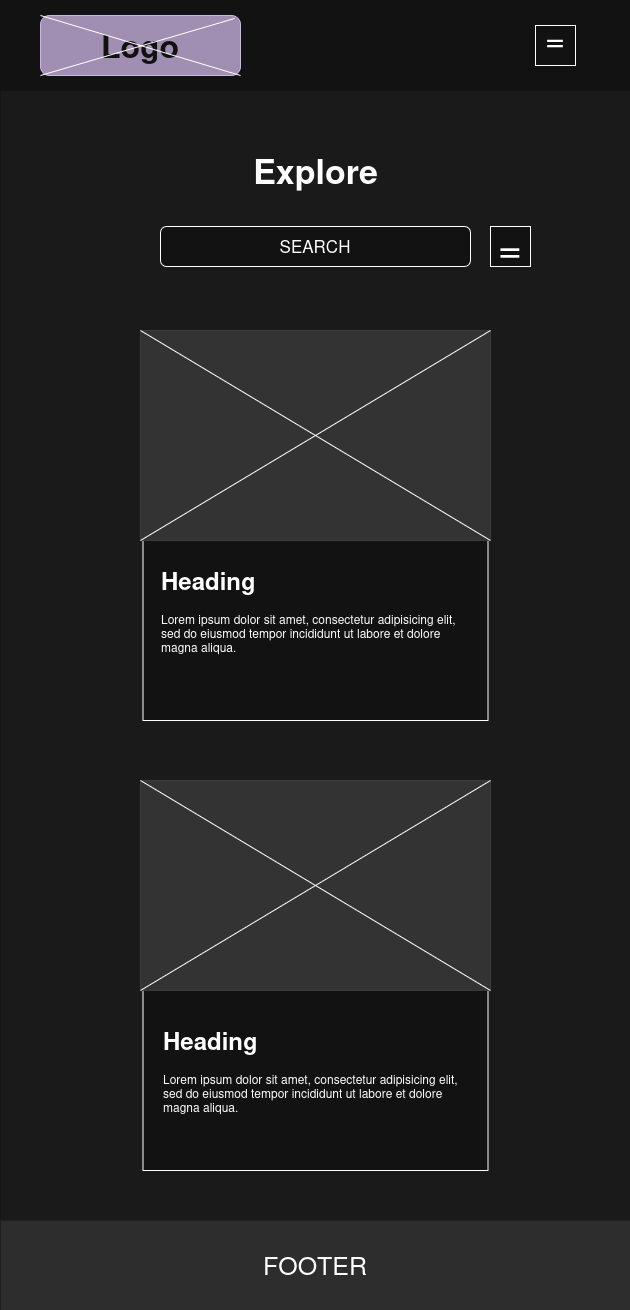

The diagram above was exported from draw.io. Its source (the exported page's mxGraphModel, read from the mxfile embedded in the PNG):
<mxGraphModel dx="1360" dy="2995" grid="1" gridSize="10" guides="1" tooltips="1" connect="1" arrows="1" fold="1" page="1" pageScale="1" pageWidth="850" pageHeight="1100" math="0" shadow="0">
  <root>
    <mxCell id="0" />
    <mxCell id="1" parent="0" />
    <mxCell id="bKXc13pgHNT9K1kptzCm-7" value="" style="rounded=0;whiteSpace=wrap;html=1;strokeColor=none;fillColor=light-dark(#FFFFFF,#1A1A1A);" vertex="1" parent="1">
      <mxGeometry y="-1020" width="630" height="1130" as="geometry" />
    </mxCell>
    <mxCell id="bKXc13pgHNT9K1kptzCm-8" value="&lt;font style=&quot;font-size: 25px;&quot;&gt;FOOTER&lt;/font&gt;" style="rounded=0;whiteSpace=wrap;html=1;shadow=0;glass=0;gradientColor=none;strokeColor=none;fillColor=light-dark(#FFFFFF,#2D2D2D);" vertex="1" parent="1">
      <mxGeometry y="110" width="630" height="90" as="geometry" />
    </mxCell>
    <mxCell id="bKXc13pgHNT9K1kptzCm-9" value="&lt;font style=&quot;font-size: 34px;&quot;&gt;Explore&lt;/font&gt;" style="text;strokeColor=none;fillColor=none;html=1;fontSize=24;fontStyle=1;verticalAlign=middle;align=center;" vertex="1" parent="1">
      <mxGeometry x="265" y="-960" width="100" height="40" as="geometry" />
    </mxCell>
    <mxCell id="bKXc13pgHNT9K1kptzCm-10" value="" style="rounded=0;whiteSpace=wrap;html=1;strokeColor=default;" vertex="1" parent="1">
      <mxGeometry x="142.5" y="-780" width="345" height="390" as="geometry" />
    </mxCell>
    <mxCell id="bKXc13pgHNT9K1kptzCm-11" value="" style="rounded=0;whiteSpace=wrap;html=1;fillColor=light-dark(#000000,#333333);fillStyle=solid;strokeColor=light-dark(#000000,#3C3C3C);" vertex="1" parent="1">
      <mxGeometry x="140" y="-780" width="350" height="210" as="geometry" />
    </mxCell>
    <mxCell id="bKXc13pgHNT9K1kptzCm-12" value="" style="endArrow=none;html=1;rounded=0;exitX=0;exitY=0;exitDx=0;exitDy=0;entryX=1;entryY=1;entryDx=0;entryDy=0;" edge="1" parent="1" source="bKXc13pgHNT9K1kptzCm-11" target="bKXc13pgHNT9K1kptzCm-11">
      <mxGeometry width="50" height="50" relative="1" as="geometry">
        <mxPoint x="450" y="-600" as="sourcePoint" />
        <mxPoint x="500" y="-650" as="targetPoint" />
      </mxGeometry>
    </mxCell>
    <mxCell id="bKXc13pgHNT9K1kptzCm-13" value="" style="endArrow=none;html=1;rounded=0;exitX=0;exitY=1;exitDx=0;exitDy=0;entryX=1;entryY=0;entryDx=0;entryDy=0;" edge="1" parent="1" source="bKXc13pgHNT9K1kptzCm-11" target="bKXc13pgHNT9K1kptzCm-11">
      <mxGeometry width="50" height="50" relative="1" as="geometry">
        <mxPoint x="450" y="-600" as="sourcePoint" />
        <mxPoint x="500" y="-650" as="targetPoint" />
      </mxGeometry>
    </mxCell>
    <mxCell id="bKXc13pgHNT9K1kptzCm-14" value="" style="rounded=0;whiteSpace=wrap;html=1;strokeColor=default;" vertex="1" parent="1">
      <mxGeometry x="142.5" y="-330" width="345" height="390" as="geometry" />
    </mxCell>
    <mxCell id="bKXc13pgHNT9K1kptzCm-15" value="" style="rounded=0;whiteSpace=wrap;html=1;fillColor=light-dark(#000000,#333333);fillStyle=solid;strokeColor=light-dark(#000000,#3C3C3C);" vertex="1" parent="1">
      <mxGeometry x="140" y="-330" width="350" height="210" as="geometry" />
    </mxCell>
    <mxCell id="bKXc13pgHNT9K1kptzCm-16" value="" style="endArrow=none;html=1;rounded=0;exitX=0;exitY=0;exitDx=0;exitDy=0;entryX=1;entryY=1;entryDx=0;entryDy=0;" edge="1" parent="1" source="bKXc13pgHNT9K1kptzCm-15" target="bKXc13pgHNT9K1kptzCm-15">
      <mxGeometry width="50" height="50" relative="1" as="geometry">
        <mxPoint x="450" y="-150" as="sourcePoint" />
        <mxPoint x="500" y="-200" as="targetPoint" />
      </mxGeometry>
    </mxCell>
    <mxCell id="bKXc13pgHNT9K1kptzCm-17" value="" style="endArrow=none;html=1;rounded=0;exitX=0;exitY=1;exitDx=0;exitDy=0;entryX=1;entryY=0;entryDx=0;entryDy=0;" edge="1" parent="1" source="bKXc13pgHNT9K1kptzCm-15" target="bKXc13pgHNT9K1kptzCm-15">
      <mxGeometry width="50" height="50" relative="1" as="geometry">
        <mxPoint x="450" y="-150" as="sourcePoint" />
        <mxPoint x="500" y="-200" as="targetPoint" />
      </mxGeometry>
    </mxCell>
    <mxCell id="bKXc13pgHNT9K1kptzCm-18" value="&lt;h1 style=&quot;margin-top: 0px;&quot;&gt;Heading&lt;/h1&gt;&lt;p&gt;Lorem ipsum dolor sit amet, consectetur adipisicing elit, sed do eiusmod tempor incididunt ut labore et dolore magna aliqua.&lt;/p&gt;" style="text;html=1;whiteSpace=wrap;overflow=hidden;rounded=0;" vertex="1" parent="1">
      <mxGeometry x="158.75" y="-550" width="310" height="120" as="geometry" />
    </mxCell>
    <mxCell id="bKXc13pgHNT9K1kptzCm-19" value="&lt;h1 style=&quot;margin-top: 0px;&quot;&gt;Heading&lt;/h1&gt;&lt;p&gt;Lorem ipsum dolor sit amet, consectetur adipisicing elit, sed do eiusmod tempor incididunt ut labore et dolore magna aliqua.&lt;/p&gt;" style="text;html=1;whiteSpace=wrap;overflow=hidden;rounded=0;" vertex="1" parent="1">
      <mxGeometry x="161.25" y="-90" width="310" height="120" as="geometry" />
    </mxCell>
    <mxCell id="bKXc13pgHNT9K1kptzCm-20" value="&lt;font style=&quot;font-size: 17px;&quot;&gt;SEARCH&lt;/font&gt;" style="rounded=1;whiteSpace=wrap;html=1;" vertex="1" parent="1">
      <mxGeometry x="160" y="-884" width="310" height="40" as="geometry" />
    </mxCell>
    <mxCell id="bKXc13pgHNT9K1kptzCm-21" value="&lt;font style=&quot;font-size: 39px;&quot;&gt;=&lt;/font&gt;" style="whiteSpace=wrap;html=1;aspect=fixed;" vertex="1" parent="1">
      <mxGeometry x="490" y="-884" width="40" height="40" as="geometry" />
    </mxCell>
    <mxCell id="bKXc13pgHNT9K1kptzCm-24" value="" style="rounded=0;whiteSpace=wrap;html=1;shadow=0;glass=0;gradientColor=none;strokeColor=none;" vertex="1" parent="1">
      <mxGeometry y="-1110" width="630" height="90" as="geometry" />
    </mxCell>
    <mxCell id="bKXc13pgHNT9K1kptzCm-25" value="&lt;div align=&quot;center&quot;&gt;&lt;font style=&quot;font-size: 32px;&quot;&gt;&lt;b&gt;Logo&lt;/b&gt;&lt;/font&gt;&lt;/div&gt;" style="rounded=1;whiteSpace=wrap;html=1;labelBackgroundColor=light-dark(default, #3d3846);fillColor=#76608a;fontColor=#ffffff;strokeColor=#432D57;align=center;" vertex="1" parent="1">
      <mxGeometry x="40" y="-1095" width="200" height="60" as="geometry" />
    </mxCell>
    <mxCell id="bKXc13pgHNT9K1kptzCm-26" value="" style="endArrow=none;html=1;rounded=0;exitX=0;exitY=1;exitDx=0;exitDy=0;entryX=0.97;entryY=0.05;entryDx=0;entryDy=0;entryPerimeter=0;elbow=vertical;" edge="1" parent="1" source="bKXc13pgHNT9K1kptzCm-25" target="bKXc13pgHNT9K1kptzCm-25">
      <mxGeometry width="50" height="50" relative="1" as="geometry">
        <mxPoint x="400" y="-800" as="sourcePoint" />
        <mxPoint x="450" y="-850" as="targetPoint" />
        <Array as="points" />
      </mxGeometry>
    </mxCell>
    <mxCell id="bKXc13pgHNT9K1kptzCm-27" value="" style="endArrow=none;html=1;rounded=0;exitX=0;exitY=0;exitDx=0;exitDy=0;entryX=1;entryY=1;entryDx=0;entryDy=0;elbow=horizontal;" edge="1" parent="1" source="bKXc13pgHNT9K1kptzCm-25" target="bKXc13pgHNT9K1kptzCm-25">
      <mxGeometry width="50" height="50" relative="1" as="geometry">
        <mxPoint x="80" y="-1025" as="sourcePoint" />
        <mxPoint x="274" y="-1082" as="targetPoint" />
        <Array as="points" />
      </mxGeometry>
    </mxCell>
    <mxCell id="bKXc13pgHNT9K1kptzCm-28" value="&lt;font style=&quot;font-size: 39px;&quot;&gt;&lt;sup&gt;=&lt;/sup&gt;&lt;/font&gt;" style="whiteSpace=wrap;html=1;aspect=fixed;" vertex="1" parent="1">
      <mxGeometry x="535" y="-1085" width="40" height="40" as="geometry" />
    </mxCell>
  </root>
</mxGraphModel>